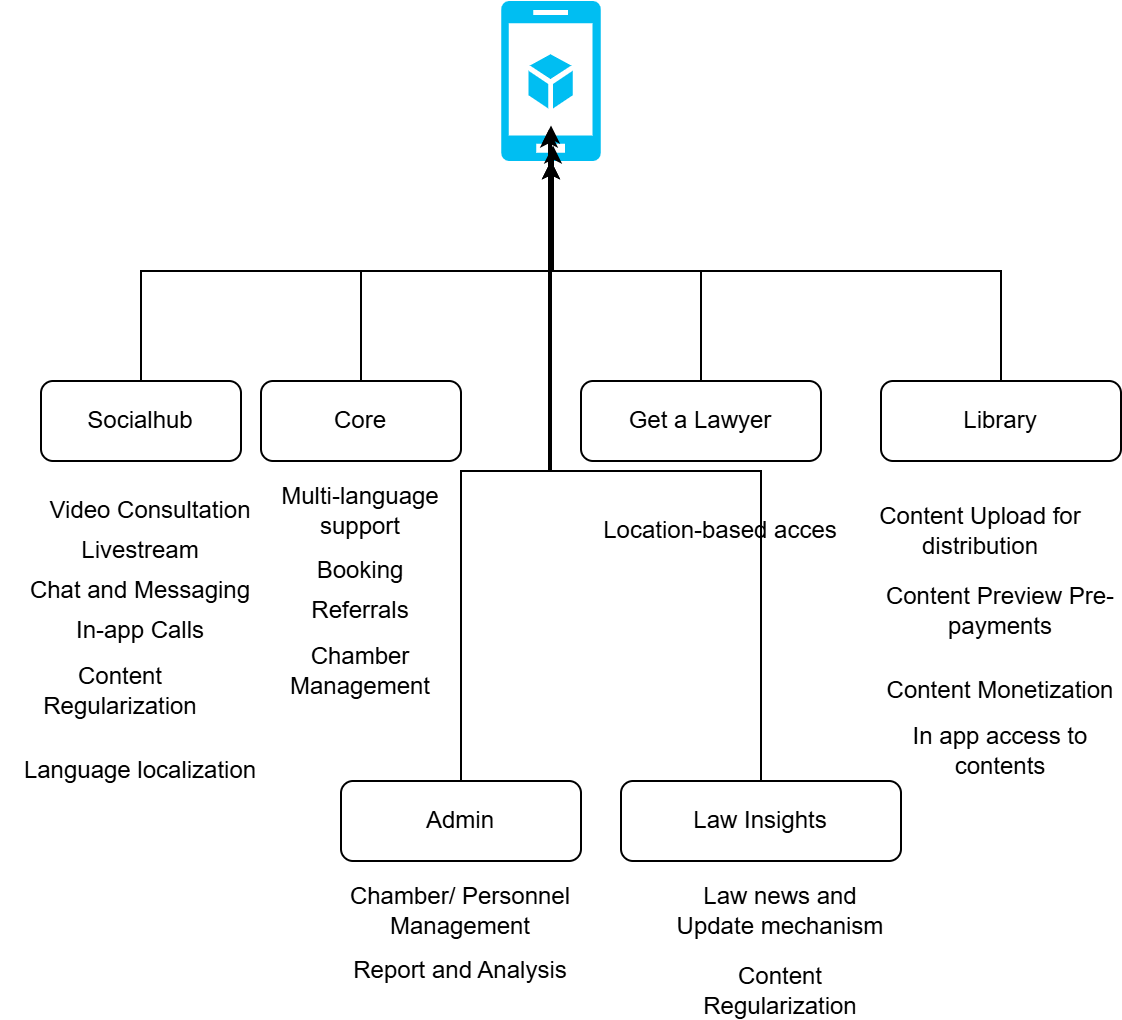

The diagram above was exported from draw.io. Its source (the exported page's mxGraphModel, read from the mxfile embedded in the PNG):
<mxGraphModel dx="1019" dy="1815" grid="1" gridSize="10" guides="1" tooltips="1" connect="1" arrows="1" fold="1" page="1" pageScale="1" pageWidth="850" pageHeight="1100" math="0" shadow="0">
  <root>
    <mxCell id="0" />
    <mxCell id="1" parent="0" />
    <mxCell id="qpffXUrjmy6QicEOy5X5-1" parent="1" style="verticalLabelPosition=bottom;html=1;verticalAlign=top;align=center;strokeColor=none;fillColor=#00BEF2;shape=mxgraph.azure.mobile_services;pointerEvents=1;" value="" vertex="1">
      <mxGeometry height="80" width="50" x="250" y="-50" as="geometry" />
    </mxCell>
    <mxCell id="qpffXUrjmy6QicEOy5X5-29" edge="1" parent="1" source="qpffXUrjmy6QicEOy5X5-2" style="edgeStyle=orthogonalEdgeStyle;rounded=0;orthogonalLoop=1;jettySize=auto;html=1;exitX=0.5;exitY=0;exitDx=0;exitDy=0;" target="qpffXUrjmy6QicEOy5X5-1">
      <mxGeometry relative="1" as="geometry" />
    </mxCell>
    <mxCell id="qpffXUrjmy6QicEOy5X5-2" parent="1" style="rounded=1;whiteSpace=wrap;html=1;" value="Socialhub" vertex="1">
      <mxGeometry height="40" width="100" x="20" y="140" as="geometry" />
    </mxCell>
    <mxCell id="qpffXUrjmy6QicEOy5X5-3" parent="1" style="rounded=1;whiteSpace=wrap;html=1;" value="Law Insights" vertex="1">
      <mxGeometry height="40" width="140" x="310" y="340" as="geometry" />
    </mxCell>
    <mxCell id="qpffXUrjmy6QicEOy5X5-4" parent="1" style="rounded=1;whiteSpace=wrap;html=1;" value="Get a Lawyer" vertex="1">
      <mxGeometry height="40" width="120" x="290" y="140" as="geometry" />
    </mxCell>
    <mxCell id="qpffXUrjmy6QicEOy5X5-5" parent="1" style="rounded=1;whiteSpace=wrap;html=1;" value="Library" vertex="1">
      <mxGeometry height="40" width="120" x="440" y="140" as="geometry" />
    </mxCell>
    <mxCell id="qpffXUrjmy6QicEOy5X5-6" parent="1" style="rounded=1;whiteSpace=wrap;html=1;" value="Core" vertex="1">
      <mxGeometry height="40" width="100" x="130" y="140" as="geometry" />
    </mxCell>
    <mxCell id="qpffXUrjmy6QicEOy5X5-7" parent="1" style="text;html=1;whiteSpace=wrap;strokeColor=none;fillColor=none;align=center;verticalAlign=middle;rounded=0;" value="Video Consultation" vertex="1">
      <mxGeometry height="30" width="110" x="20" y="190" as="geometry" />
    </mxCell>
    <mxCell id="qpffXUrjmy6QicEOy5X5-8" parent="1" style="text;html=1;whiteSpace=wrap;strokeColor=none;fillColor=none;align=center;verticalAlign=middle;rounded=0;" value="Livestream" vertex="1">
      <mxGeometry height="30" width="120" x="10" y="210" as="geometry" />
    </mxCell>
    <mxCell id="qpffXUrjmy6QicEOy5X5-9" parent="1" style="text;html=1;whiteSpace=wrap;strokeColor=none;fillColor=none;align=center;verticalAlign=middle;rounded=0;" value="Chat and Messaging" vertex="1">
      <mxGeometry height="30" width="120" x="10" y="230" as="geometry" />
    </mxCell>
    <mxCell id="qpffXUrjmy6QicEOy5X5-10" parent="1" style="text;html=1;whiteSpace=wrap;strokeColor=none;fillColor=none;align=center;verticalAlign=middle;rounded=0;" value="In-app Calls" vertex="1">
      <mxGeometry height="30" width="120" x="10" y="250" as="geometry" />
    </mxCell>
    <mxCell id="qpffXUrjmy6QicEOy5X5-11" parent="1" style="text;html=1;whiteSpace=wrap;strokeColor=none;fillColor=none;align=center;verticalAlign=middle;rounded=0;" value="Content Regularization" vertex="1">
      <mxGeometry height="30" width="120" y="280" as="geometry" />
    </mxCell>
    <mxCell id="qpffXUrjmy6QicEOy5X5-12" parent="1" style="text;html=1;whiteSpace=wrap;strokeColor=none;fillColor=none;align=center;verticalAlign=middle;rounded=0;" value="Multi-language support" vertex="1">
      <mxGeometry height="30" width="120" x="120" y="190" as="geometry" />
    </mxCell>
    <mxCell id="qpffXUrjmy6QicEOy5X5-13" parent="1" style="text;html=1;whiteSpace=wrap;strokeColor=none;fillColor=none;align=center;verticalAlign=middle;rounded=0;" value="Location-based acces" vertex="1">
      <mxGeometry height="30" width="120" x="300" y="200" as="geometry" />
    </mxCell>
    <mxCell id="qpffXUrjmy6QicEOy5X5-15" parent="1" style="text;html=1;whiteSpace=wrap;strokeColor=none;fillColor=none;align=center;verticalAlign=middle;rounded=0;" value="Content Upload for distribution" vertex="1">
      <mxGeometry height="30" width="120" x="430" y="200" as="geometry" />
    </mxCell>
    <mxCell id="qpffXUrjmy6QicEOy5X5-16" parent="1" style="text;html=1;whiteSpace=wrap;strokeColor=none;fillColor=none;align=center;verticalAlign=middle;rounded=0;" value="Content Preview Pre-payments" vertex="1">
      <mxGeometry height="30" width="120" x="440" y="240" as="geometry" />
    </mxCell>
    <mxCell id="qpffXUrjmy6QicEOy5X5-17" parent="1" style="text;html=1;whiteSpace=wrap;strokeColor=none;fillColor=none;align=center;verticalAlign=middle;rounded=0;" value="Content Monetization" vertex="1">
      <mxGeometry height="30" width="120" x="440" y="280" as="geometry" />
    </mxCell>
    <mxCell id="qpffXUrjmy6QicEOy5X5-18" parent="1" style="text;html=1;whiteSpace=wrap;strokeColor=none;fillColor=none;align=center;verticalAlign=middle;rounded=0;" value="In app access to contents" vertex="1">
      <mxGeometry height="30" width="120" x="440" y="310" as="geometry" />
    </mxCell>
    <mxCell id="qpffXUrjmy6QicEOy5X5-20" parent="1" style="text;html=1;whiteSpace=wrap;strokeColor=none;fillColor=none;align=center;verticalAlign=middle;rounded=0;" value="Language localization" vertex="1">
      <mxGeometry height="30" width="120" x="10" y="320" as="geometry" />
    </mxCell>
    <mxCell id="qpffXUrjmy6QicEOy5X5-21" parent="1" style="text;html=1;whiteSpace=wrap;strokeColor=none;fillColor=none;align=center;verticalAlign=middle;rounded=0;" value="Law news and Update mechanism" vertex="1">
      <mxGeometry height="30" width="120" x="330" y="390" as="geometry" />
    </mxCell>
    <mxCell id="qpffXUrjmy6QicEOy5X5-22" parent="1" style="text;html=1;whiteSpace=wrap;strokeColor=none;fillColor=none;align=center;verticalAlign=middle;rounded=0;" value="Content Regularization" vertex="1">
      <mxGeometry height="30" width="120" x="330" y="430" as="geometry" />
    </mxCell>
    <mxCell id="qpffXUrjmy6QicEOy5X5-23" parent="1" style="text;html=1;whiteSpace=wrap;strokeColor=none;fillColor=none;align=center;verticalAlign=middle;rounded=0;" value="Booking" vertex="1">
      <mxGeometry height="30" width="120" x="120" y="220" as="geometry" />
    </mxCell>
    <mxCell id="qpffXUrjmy6QicEOy5X5-24" parent="1" style="text;html=1;whiteSpace=wrap;strokeColor=none;fillColor=none;align=center;verticalAlign=middle;rounded=0;" value="Referrals" vertex="1">
      <mxGeometry height="30" width="120" x="120" y="240" as="geometry" />
    </mxCell>
    <mxCell id="qpffXUrjmy6QicEOy5X5-25" parent="1" style="text;html=1;whiteSpace=wrap;strokeColor=none;fillColor=none;align=center;verticalAlign=middle;rounded=0;" value="Chamber Management" vertex="1">
      <mxGeometry height="30" width="120" x="120" y="270" as="geometry" />
    </mxCell>
    <mxCell id="qpffXUrjmy6QicEOy5X5-26" parent="1" style="text;html=1;whiteSpace=wrap;strokeColor=none;fillColor=none;align=center;verticalAlign=middle;rounded=0;" value="Chamber/ Personnel Management" vertex="1">
      <mxGeometry height="30" width="120" x="170" y="390" as="geometry" />
    </mxCell>
    <mxCell id="qpffXUrjmy6QicEOy5X5-27" parent="1" style="rounded=1;whiteSpace=wrap;html=1;" value="Admin" vertex="1">
      <mxGeometry height="40" width="120" x="170" y="340" as="geometry" />
    </mxCell>
    <mxCell id="qpffXUrjmy6QicEOy5X5-28" parent="1" style="text;html=1;whiteSpace=wrap;strokeColor=none;fillColor=none;align=center;verticalAlign=middle;rounded=0;" value="Report and Analysis" vertex="1">
      <mxGeometry height="30" width="120" x="170" y="420" as="geometry" />
    </mxCell>
    <mxCell id="qpffXUrjmy6QicEOy5X5-31" edge="1" parent="1" source="qpffXUrjmy6QicEOy5X5-6" style="edgeStyle=orthogonalEdgeStyle;rounded=0;orthogonalLoop=1;jettySize=auto;html=1;exitX=0.5;exitY=0;exitDx=0;exitDy=0;entryX=0.52;entryY=0.903;entryDx=0;entryDy=0;entryPerimeter=0;" target="qpffXUrjmy6QicEOy5X5-1">
      <mxGeometry relative="1" as="geometry" />
    </mxCell>
    <mxCell id="qpffXUrjmy6QicEOy5X5-32" edge="1" parent="1" source="qpffXUrjmy6QicEOy5X5-4" style="edgeStyle=orthogonalEdgeStyle;rounded=0;orthogonalLoop=1;jettySize=auto;html=1;exitX=0.5;exitY=0;exitDx=0;exitDy=0;entryX=0.5;entryY=1;entryDx=0;entryDy=0;entryPerimeter=0;" target="qpffXUrjmy6QicEOy5X5-1">
      <mxGeometry relative="1" as="geometry" />
    </mxCell>
    <mxCell id="qpffXUrjmy6QicEOy5X5-33" edge="1" parent="1" source="qpffXUrjmy6QicEOy5X5-5" style="edgeStyle=orthogonalEdgeStyle;rounded=0;orthogonalLoop=1;jettySize=auto;html=1;exitX=0.5;exitY=0;exitDx=0;exitDy=0;entryX=0.5;entryY=0.778;entryDx=0;entryDy=0;entryPerimeter=0;" target="qpffXUrjmy6QicEOy5X5-1">
      <mxGeometry relative="1" as="geometry" />
    </mxCell>
    <mxCell id="qpffXUrjmy6QicEOy5X5-34" edge="1" parent="1" source="qpffXUrjmy6QicEOy5X5-3" style="edgeStyle=orthogonalEdgeStyle;rounded=0;orthogonalLoop=1;jettySize=auto;html=1;exitX=0.5;exitY=0;exitDx=0;exitDy=0;entryX=0.48;entryY=0.803;entryDx=0;entryDy=0;entryPerimeter=0;" target="qpffXUrjmy6QicEOy5X5-1">
      <mxGeometry relative="1" as="geometry" />
    </mxCell>
    <mxCell id="qpffXUrjmy6QicEOy5X5-35" edge="1" parent="1" source="qpffXUrjmy6QicEOy5X5-27" style="edgeStyle=orthogonalEdgeStyle;rounded=0;orthogonalLoop=1;jettySize=auto;html=1;exitX=0.5;exitY=0;exitDx=0;exitDy=0;entryX=0.5;entryY=1;entryDx=0;entryDy=0;entryPerimeter=0;" target="qpffXUrjmy6QicEOy5X5-1">
      <mxGeometry relative="1" as="geometry" />
    </mxCell>
  </root>
</mxGraphModel>